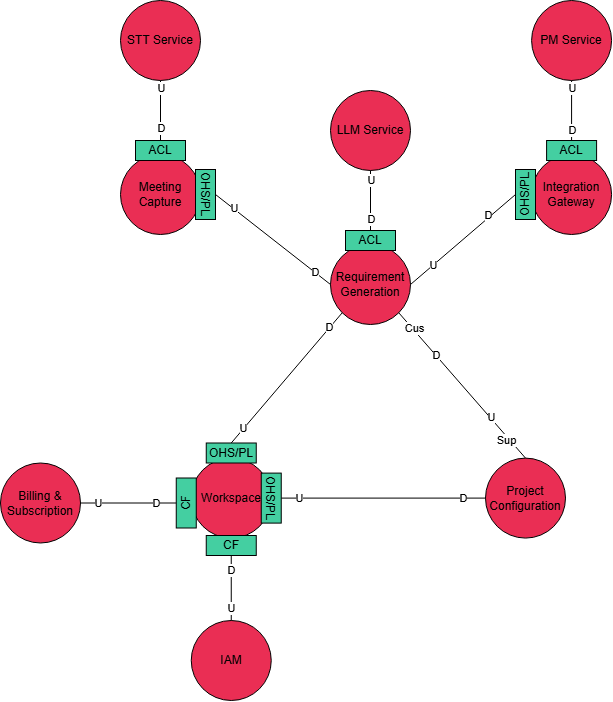

The diagram above was exported from draw.io. Its source (the exported page's mxGraphModel, read from the mxfile embedded in the PNG):
<mxGraphModel dx="2043" dy="810" grid="1" gridSize="10" guides="1" tooltips="1" connect="1" arrows="1" fold="1" page="1" pageScale="1" pageWidth="827" pageHeight="1169" math="0" shadow="0">
  <root>
    <mxCell id="0" />
    <mxCell id="1" parent="0" />
    <mxCell id="-SgaDCxKmFRgZN_-2WPb-1" parent="1" style="ellipse;whiteSpace=wrap;html=1;aspect=fixed;fillColor=light-dark(#ea2e54, #ff9281);strokeColor=light-dark(#000000, #ffacac);fontColor=#ffffff;" value="&lt;font color=&quot;#000000&quot;&gt;Requirement Generation&lt;/font&gt;" vertex="1">
      <mxGeometry height="80" width="80" x="310" y="444" as="geometry" />
    </mxCell>
    <mxCell id="-SgaDCxKmFRgZN_-2WPb-2" parent="1" style="ellipse;whiteSpace=wrap;html=1;aspect=fixed;fillColor=light-dark(#ea2e54, #ff9281);strokeColor=light-dark(#000000, #ffacac);fontColor=#ffffff;" value="&lt;font color=&quot;#000000&quot;&gt;Billing &amp;amp; Subscription&lt;/font&gt;" vertex="1">
      <mxGeometry height="80" width="80" x="-20" y="662.4999999999999" as="geometry" />
    </mxCell>
    <mxCell id="-SgaDCxKmFRgZN_-2WPb-3" parent="1" style="ellipse;whiteSpace=wrap;html=1;aspect=fixed;fillColor=light-dark(#ea2e54, #ff9281);strokeColor=light-dark(#000000, #ffacac);fontColor=#ffffff;" value="&lt;font color=&quot;#000000&quot;&gt;Workspace&lt;/font&gt;" vertex="1">
      <mxGeometry height="80" width="80" x="170.75" y="657.5999999999999" as="geometry" />
    </mxCell>
    <mxCell id="-SgaDCxKmFRgZN_-2WPb-5" parent="1" style="ellipse;whiteSpace=wrap;html=1;aspect=fixed;fillColor=light-dark(#ea2e54, #ff9281);strokeColor=light-dark(#000000, #ffacac);fontColor=#ffffff;" value="&lt;font color=&quot;#000000&quot;&gt;Integration Gateway&lt;/font&gt;" vertex="1">
      <mxGeometry height="80" width="80" x="511.09" y="354" as="geometry" />
    </mxCell>
    <mxCell id="-SgaDCxKmFRgZN_-2WPb-6" parent="1" style="ellipse;whiteSpace=wrap;html=1;aspect=fixed;fillColor=light-dark(#ea2e54, #ff9281);strokeColor=light-dark(#000000, #ffacac);fontColor=#ffffff;" value="&lt;font color=&quot;#000000&quot;&gt;Project Configuration&lt;/font&gt;" vertex="1">
      <mxGeometry height="80" width="80" x="464.9999999999998" y="657.6" as="geometry" />
    </mxCell>
    <mxCell id="-SgaDCxKmFRgZN_-2WPb-7" parent="1" style="ellipse;whiteSpace=wrap;html=1;aspect=fixed;fillColor=light-dark(#ea2e54, #ff9281);strokeColor=light-dark(#000000, #ffacac);fontColor=#ffffff;" value="&lt;font color=&quot;#000000&quot;&gt;IAM&lt;/font&gt;" vertex="1">
      <mxGeometry height="80" width="80" x="170.74999999999994" y="819.9999999999999" as="geometry" />
    </mxCell>
    <mxCell id="-SgaDCxKmFRgZN_-2WPb-9" parent="1" style="rounded=0;whiteSpace=wrap;html=1;fillColor=#44CFA1;" value="ACL" vertex="1">
      <mxGeometry height="20" width="50" x="526.09" y="340" as="geometry" />
    </mxCell>
    <mxCell id="-SgaDCxKmFRgZN_-2WPb-10" edge="1" parent="1" source="-SgaDCxKmFRgZN_-2WPb-6" style="endArrow=none;html=1;rounded=0;entryX=1;entryY=1;entryDx=0;entryDy=0;exitX=0.5;exitY=0;exitDx=0;exitDy=0;" target="-SgaDCxKmFRgZN_-2WPb-1" value="">
      <mxGeometry height="50" relative="1" width="50" as="geometry">
        <mxPoint x="365" y="514" as="sourcePoint" />
        <mxPoint x="415" y="464" as="targetPoint" />
      </mxGeometry>
    </mxCell>
    <mxCell id="-SgaDCxKmFRgZN_-2WPb-13" connectable="0" parent="-SgaDCxKmFRgZN_-2WPb-10" style="edgeLabel;html=1;align=center;verticalAlign=middle;resizable=0;points=[];" value="U" vertex="1">
      <mxGeometry relative="1" x="-0.6957" y="1" as="geometry">
        <mxPoint x="-14" y="-19" as="offset" />
      </mxGeometry>
    </mxCell>
    <mxCell id="-SgaDCxKmFRgZN_-2WPb-14" connectable="0" parent="-SgaDCxKmFRgZN_-2WPb-10" style="edgeLabel;html=1;align=center;verticalAlign=middle;resizable=0;points=[];" value="D" vertex="1">
      <mxGeometry relative="1" x="0.4241" as="geometry">
        <mxPoint as="offset" />
      </mxGeometry>
    </mxCell>
    <mxCell id="-SgaDCxKmFRgZN_-2WPb-34" connectable="0" parent="-SgaDCxKmFRgZN_-2WPb-10" style="edgeLabel;html=1;align=center;verticalAlign=middle;resizable=0;points=[];" value="Cus" vertex="1">
      <mxGeometry relative="1" x="0.7832" y="-1" as="geometry">
        <mxPoint as="offset" />
      </mxGeometry>
    </mxCell>
    <mxCell id="-SgaDCxKmFRgZN_-2WPb-35" connectable="0" parent="-SgaDCxKmFRgZN_-2WPb-10" style="edgeLabel;html=1;align=center;verticalAlign=middle;resizable=0;points=[];" value="Sup" vertex="1">
      <mxGeometry relative="1" x="-0.6834" as="geometry">
        <mxPoint y="4" as="offset" />
      </mxGeometry>
    </mxCell>
    <mxCell id="-SgaDCxKmFRgZN_-2WPb-16" edge="1" parent="1" source="-SgaDCxKmFRgZN_-2WPb-7" style="endArrow=none;html=1;rounded=0;exitX=0.5;exitY=0;exitDx=0;exitDy=0;entryX=0.5;entryY=1;entryDx=0;entryDy=0;" target="-SgaDCxKmFRgZN_-2WPb-23" value="">
      <mxGeometry height="50" relative="1" width="50" as="geometry">
        <mxPoint x="210.75" y="815" as="sourcePoint" />
        <mxPoint x="285.75" y="704.5799999999999" as="targetPoint" />
      </mxGeometry>
    </mxCell>
    <mxCell id="-SgaDCxKmFRgZN_-2WPb-18" connectable="0" parent="-SgaDCxKmFRgZN_-2WPb-16" style="edgeLabel;html=1;align=center;verticalAlign=middle;resizable=0;points=[];" value="D" vertex="1">
      <mxGeometry relative="1" x="0.6227" y="-2" as="geometry">
        <mxPoint x="-2" y="2" as="offset" />
      </mxGeometry>
    </mxCell>
    <mxCell id="-SgaDCxKmFRgZN_-2WPb-19" connectable="0" parent="-SgaDCxKmFRgZN_-2WPb-16" style="edgeLabel;html=1;align=center;verticalAlign=middle;resizable=0;points=[];" value="U" vertex="1">
      <mxGeometry relative="1" x="-0.6112" as="geometry">
        <mxPoint as="offset" />
      </mxGeometry>
    </mxCell>
    <mxCell id="-SgaDCxKmFRgZN_-2WPb-21" parent="1" style="rounded=0;whiteSpace=wrap;html=1;fillColor=#44CFA1;" value="ACL" vertex="1">
      <mxGeometry height="20" width="50" x="325" y="430" as="geometry" />
    </mxCell>
    <mxCell id="-SgaDCxKmFRgZN_-2WPb-23" parent="1" style="rounded=0;whiteSpace=wrap;html=1;fillColor=#44CFA1;rotation=0;" value="CF" vertex="1">
      <mxGeometry height="20" width="50" x="185.75" y="734.9999999999999" as="geometry" />
    </mxCell>
    <mxCell id="-SgaDCxKmFRgZN_-2WPb-24" parent="1" style="rounded=0;whiteSpace=wrap;html=1;fillColor=#44CFA1;rotation=-90;" value="CF" vertex="1">
      <mxGeometry height="20" width="50" x="140.75" y="692.4999999999999" as="geometry" />
    </mxCell>
    <mxCell id="-SgaDCxKmFRgZN_-2WPb-27" parent="1" style="ellipse;whiteSpace=wrap;html=1;aspect=fixed;fillColor=light-dark(#ea2e54, #ff9281);strokeColor=light-dark(#000000, #ffacac);fontColor=#ffffff;" value="&lt;font color=&quot;#000000&quot;&gt;LLM Service&lt;/font&gt;" vertex="1">
      <mxGeometry height="80" width="80" x="310" y="290" as="geometry" />
    </mxCell>
    <mxCell id="-SgaDCxKmFRgZN_-2WPb-28" parent="1" style="ellipse;whiteSpace=wrap;html=1;aspect=fixed;fillColor=light-dark(#ea2e54, #ff9281);strokeColor=light-dark(#000000, #ffacac);fontColor=#ffffff;" value="&lt;font color=&quot;#000000&quot;&gt;PM Service&lt;/font&gt;" vertex="1">
      <mxGeometry height="80" width="80" x="511.09" y="200" as="geometry" />
    </mxCell>
    <mxCell id="-SgaDCxKmFRgZN_-2WPb-29" edge="1" parent="1" source="-SgaDCxKmFRgZN_-2WPb-9" style="endArrow=none;html=1;rounded=0;entryX=0.5;entryY=1;entryDx=0;entryDy=0;exitX=0.5;exitY=0;exitDx=0;exitDy=0;" target="-SgaDCxKmFRgZN_-2WPb-28" value="">
      <mxGeometry height="50" relative="1" width="50" as="geometry">
        <mxPoint x="561.09" y="624" as="sourcePoint" />
        <mxPoint x="611.09" y="574" as="targetPoint" />
      </mxGeometry>
    </mxCell>
    <mxCell id="-SgaDCxKmFRgZN_-2WPb-30" connectable="0" parent="-SgaDCxKmFRgZN_-2WPb-29" style="edgeLabel;html=1;align=center;verticalAlign=middle;resizable=0;points=[];" value="D" vertex="1">
      <mxGeometry relative="1" x="-0.8418" y="-2" as="geometry">
        <mxPoint x="-2" y="-6" as="offset" />
      </mxGeometry>
    </mxCell>
    <mxCell id="-SgaDCxKmFRgZN_-2WPb-33" connectable="0" parent="-SgaDCxKmFRgZN_-2WPb-29" style="edgeLabel;html=1;align=center;verticalAlign=middle;resizable=0;points=[];" value="U" vertex="1">
      <mxGeometry relative="1" x="0.7647" as="geometry">
        <mxPoint as="offset" />
      </mxGeometry>
    </mxCell>
    <mxCell id="-SgaDCxKmFRgZN_-2WPb-36" edge="1" parent="1" source="-SgaDCxKmFRgZN_-2WPb-21" style="endArrow=none;html=1;rounded=0;entryX=0.5;entryY=1;entryDx=0;entryDy=0;exitX=0.5;exitY=0;exitDx=0;exitDy=0;" target="-SgaDCxKmFRgZN_-2WPb-27" value="">
      <mxGeometry height="50" relative="1" width="50" as="geometry">
        <mxPoint x="350" y="420" as="sourcePoint" />
        <mxPoint x="400" y="350" as="targetPoint" />
      </mxGeometry>
    </mxCell>
    <mxCell id="-SgaDCxKmFRgZN_-2WPb-37" connectable="0" parent="-SgaDCxKmFRgZN_-2WPb-36" style="edgeLabel;html=1;align=center;verticalAlign=middle;resizable=0;points=[];" value="D" vertex="1">
      <mxGeometry relative="1" x="-0.5551" as="geometry">
        <mxPoint y="1" as="offset" />
      </mxGeometry>
    </mxCell>
    <mxCell id="-SgaDCxKmFRgZN_-2WPb-38" connectable="0" parent="-SgaDCxKmFRgZN_-2WPb-36" style="edgeLabel;html=1;align=center;verticalAlign=middle;resizable=0;points=[];" value="U" vertex="1">
      <mxGeometry relative="1" x="0.7235" as="geometry">
        <mxPoint y="1" as="offset" />
      </mxGeometry>
    </mxCell>
    <mxCell id="-SgaDCxKmFRgZN_-2WPb-39" parent="1" style="ellipse;whiteSpace=wrap;html=1;aspect=fixed;fillColor=light-dark(#ea2e54, #ff9281);strokeColor=light-dark(#000000, #ffacac);fontColor=#ffffff;" value="&lt;font color=&quot;#000000&quot;&gt;Meeting Capture&lt;/font&gt;" vertex="1">
      <mxGeometry height="80" width="80" x="100" y="354" as="geometry" />
    </mxCell>
    <mxCell id="-SgaDCxKmFRgZN_-2WPb-40" parent="1" style="rounded=0;whiteSpace=wrap;html=1;fillColor=#44CFA1;" value="ACL" vertex="1">
      <mxGeometry height="20" width="50" x="115" y="340" as="geometry" />
    </mxCell>
    <mxCell id="-SgaDCxKmFRgZN_-2WPb-41" parent="1" style="ellipse;whiteSpace=wrap;html=1;aspect=fixed;fillColor=light-dark(#ea2e54, #ff9281);strokeColor=light-dark(#000000, #ffacac);fontColor=#ffffff;" value="&lt;font color=&quot;#000000&quot;&gt;STT Service&lt;/font&gt;" vertex="1">
      <mxGeometry height="80" width="80" x="100" y="200" as="geometry" />
    </mxCell>
    <mxCell id="-SgaDCxKmFRgZN_-2WPb-42" edge="1" parent="1" source="-SgaDCxKmFRgZN_-2WPb-40" style="endArrow=none;html=1;rounded=0;entryX=0.5;entryY=1;entryDx=0;entryDy=0;exitX=0.5;exitY=0;exitDx=0;exitDy=0;" target="-SgaDCxKmFRgZN_-2WPb-41" value="">
      <mxGeometry height="50" relative="1" width="50" as="geometry">
        <mxPoint x="150" y="534" as="sourcePoint" />
        <mxPoint x="200" y="484" as="targetPoint" />
      </mxGeometry>
    </mxCell>
    <mxCell id="-SgaDCxKmFRgZN_-2WPb-43" connectable="0" parent="-SgaDCxKmFRgZN_-2WPb-42" style="edgeLabel;html=1;align=center;verticalAlign=middle;resizable=0;points=[];" value="D" vertex="1">
      <mxGeometry relative="1" x="-0.8418" y="-2" as="geometry">
        <mxPoint x="-2" y="-8" as="offset" />
      </mxGeometry>
    </mxCell>
    <mxCell id="-SgaDCxKmFRgZN_-2WPb-44" connectable="0" parent="-SgaDCxKmFRgZN_-2WPb-42" style="edgeLabel;html=1;align=center;verticalAlign=middle;resizable=0;points=[];" value="U" vertex="1">
      <mxGeometry relative="1" x="0.7647" as="geometry">
        <mxPoint as="offset" />
      </mxGeometry>
    </mxCell>
    <mxCell id="-SgaDCxKmFRgZN_-2WPb-45" edge="1" parent="1" source="-SgaDCxKmFRgZN_-2WPb-56" style="endArrow=none;html=1;rounded=0;entryX=0;entryY=0.5;entryDx=0;entryDy=0;exitX=0.5;exitY=0;exitDx=0;exitDy=0;" target="-SgaDCxKmFRgZN_-2WPb-1" value="">
      <mxGeometry height="50" relative="1" width="50" as="geometry">
        <mxPoint x="230" y="570" as="sourcePoint" />
        <mxPoint x="280" y="520" as="targetPoint" />
      </mxGeometry>
    </mxCell>
    <mxCell id="-SgaDCxKmFRgZN_-2WPb-46" connectable="0" parent="-SgaDCxKmFRgZN_-2WPb-45" style="edgeLabel;html=1;align=center;verticalAlign=middle;resizable=0;points=[];" value="U" vertex="1">
      <mxGeometry relative="1" x="-0.7124" y="1" as="geometry">
        <mxPoint x="1" y="1" as="offset" />
      </mxGeometry>
    </mxCell>
    <mxCell id="-SgaDCxKmFRgZN_-2WPb-47" connectable="0" parent="-SgaDCxKmFRgZN_-2WPb-45" style="edgeLabel;html=1;align=center;verticalAlign=middle;resizable=0;points=[];" value="D" vertex="1">
      <mxGeometry relative="1" x="0.7162" as="geometry">
        <mxPoint as="offset" />
      </mxGeometry>
    </mxCell>
    <mxCell id="-SgaDCxKmFRgZN_-2WPb-48" edge="1" parent="1" source="-SgaDCxKmFRgZN_-2WPb-57" style="endArrow=none;html=1;rounded=0;exitX=0.5;exitY=0;exitDx=0;exitDy=0;entryX=1;entryY=0.5;entryDx=0;entryDy=0;" target="-SgaDCxKmFRgZN_-2WPb-1" value="">
      <mxGeometry height="50" relative="1" width="50" as="geometry">
        <mxPoint x="670" y="320" as="sourcePoint" />
        <mxPoint x="690" y="270" as="targetPoint" />
      </mxGeometry>
    </mxCell>
    <mxCell id="-SgaDCxKmFRgZN_-2WPb-54" connectable="0" parent="-SgaDCxKmFRgZN_-2WPb-48" style="edgeLabel;html=1;align=center;verticalAlign=middle;resizable=0;points=[];" value="D" vertex="1">
      <mxGeometry relative="1" x="-0.5157" y="-2" as="geometry">
        <mxPoint x="-1" as="offset" />
      </mxGeometry>
    </mxCell>
    <mxCell id="-SgaDCxKmFRgZN_-2WPb-55" connectable="0" parent="-SgaDCxKmFRgZN_-2WPb-48" style="edgeLabel;html=1;align=center;verticalAlign=middle;resizable=0;points=[];" value="U" vertex="1">
      <mxGeometry relative="1" x="0.5765" y="-1" as="geometry">
        <mxPoint as="offset" />
      </mxGeometry>
    </mxCell>
    <mxCell id="-SgaDCxKmFRgZN_-2WPb-51" edge="1" parent="1" source="-SgaDCxKmFRgZN_-2WPb-2" style="endArrow=none;html=1;rounded=0;exitX=1;exitY=0.5;exitDx=0;exitDy=0;entryX=0.5;entryY=0;entryDx=0;entryDy=0;" target="-SgaDCxKmFRgZN_-2WPb-24" value="">
      <mxGeometry height="50" relative="1" width="50" as="geometry">
        <mxPoint x="100" y="754.5799999999999" as="sourcePoint" />
        <mxPoint x="140" y="674.5799999999999" as="targetPoint" />
      </mxGeometry>
    </mxCell>
    <mxCell id="-SgaDCxKmFRgZN_-2WPb-52" connectable="0" parent="-SgaDCxKmFRgZN_-2WPb-51" style="edgeLabel;html=1;align=center;verticalAlign=middle;resizable=0;points=[];" value="U" vertex="1">
      <mxGeometry relative="1" x="-0.6384" as="geometry">
        <mxPoint as="offset" />
      </mxGeometry>
    </mxCell>
    <mxCell id="-SgaDCxKmFRgZN_-2WPb-53" connectable="0" parent="-SgaDCxKmFRgZN_-2WPb-51" style="edgeLabel;html=1;align=center;verticalAlign=middle;resizable=0;points=[];" value="D" vertex="1">
      <mxGeometry relative="1" x="0.5842" as="geometry">
        <mxPoint as="offset" />
      </mxGeometry>
    </mxCell>
    <mxCell id="-SgaDCxKmFRgZN_-2WPb-56" parent="1" style="rounded=0;whiteSpace=wrap;html=1;fillColor=#44CFA1;rotation=90;" value="OHS/PL" vertex="1">
      <mxGeometry height="20" width="50" x="160" y="384" as="geometry" />
    </mxCell>
    <mxCell id="-SgaDCxKmFRgZN_-2WPb-57" parent="1" style="rounded=0;whiteSpace=wrap;html=1;fillColor=#44CFA1;rotation=-90;" value="OHS/PL" vertex="1">
      <mxGeometry height="20" width="50" x="480" y="384" as="geometry" />
    </mxCell>
    <mxCell id="-SgaDCxKmFRgZN_-2WPb-58" edge="1" parent="1" source="-SgaDCxKmFRgZN_-2WPb-64" style="endArrow=none;html=1;rounded=0;exitX=0.5;exitY=0;exitDx=0;exitDy=0;entryX=0;entryY=1;entryDx=0;entryDy=0;" target="-SgaDCxKmFRgZN_-2WPb-1" value="">
      <mxGeometry height="50" relative="1" width="50" as="geometry">
        <mxPoint x="300" y="620" as="sourcePoint" />
        <mxPoint x="260" y="510" as="targetPoint" />
      </mxGeometry>
    </mxCell>
    <mxCell id="-SgaDCxKmFRgZN_-2WPb-59" connectable="0" parent="-SgaDCxKmFRgZN_-2WPb-58" style="edgeLabel;html=1;align=center;verticalAlign=middle;resizable=0;points=[];" value="U" vertex="1">
      <mxGeometry relative="1" x="-0.7767" y="2" as="geometry">
        <mxPoint x="1" as="offset" />
      </mxGeometry>
    </mxCell>
    <mxCell id="-SgaDCxKmFRgZN_-2WPb-60" connectable="0" parent="-SgaDCxKmFRgZN_-2WPb-58" style="edgeLabel;html=1;align=center;verticalAlign=middle;resizable=0;points=[];" value="D" vertex="1">
      <mxGeometry relative="1" x="0.7648" y="1" as="geometry">
        <mxPoint as="offset" />
      </mxGeometry>
    </mxCell>
    <mxCell id="-SgaDCxKmFRgZN_-2WPb-64" parent="1" style="rounded=0;whiteSpace=wrap;html=1;fillColor=#44CFA1;" value="OHS/PL" vertex="1">
      <mxGeometry height="20" width="50" x="185.75" y="642.5" as="geometry" />
    </mxCell>
    <mxCell id="-SgaDCxKmFRgZN_-2WPb-65" parent="1" style="rounded=0;whiteSpace=wrap;html=1;fillColor=#44CFA1;rotation=90;" value="OHS/PL" vertex="1">
      <mxGeometry height="20" width="50" x="225.75" y="687.6" as="geometry" />
    </mxCell>
    <mxCell id="-SgaDCxKmFRgZN_-2WPb-66" edge="1" parent="1" source="-SgaDCxKmFRgZN_-2WPb-65" style="endArrow=none;html=1;rounded=0;exitX=0.5;exitY=0;exitDx=0;exitDy=0;entryX=0;entryY=0.5;entryDx=0;entryDy=0;" target="-SgaDCxKmFRgZN_-2WPb-6" value="">
      <mxGeometry height="50" relative="1" width="50" as="geometry">
        <mxPoint x="280" y="720" as="sourcePoint" />
        <mxPoint x="330" y="670" as="targetPoint" />
      </mxGeometry>
    </mxCell>
    <mxCell id="-SgaDCxKmFRgZN_-2WPb-67" connectable="0" parent="-SgaDCxKmFRgZN_-2WPb-66" style="edgeLabel;html=1;align=center;verticalAlign=middle;resizable=0;points=[];" value="U" vertex="1">
      <mxGeometry relative="1" x="-0.8293" as="geometry">
        <mxPoint as="offset" />
      </mxGeometry>
    </mxCell>
    <mxCell id="-SgaDCxKmFRgZN_-2WPb-69" connectable="0" parent="-SgaDCxKmFRgZN_-2WPb-66" style="edgeLabel;html=1;align=center;verticalAlign=middle;resizable=0;points=[];" value="D" vertex="1">
      <mxGeometry relative="1" x="0.7697" as="geometry">
        <mxPoint as="offset" />
      </mxGeometry>
    </mxCell>
  </root>
</mxGraphModel>